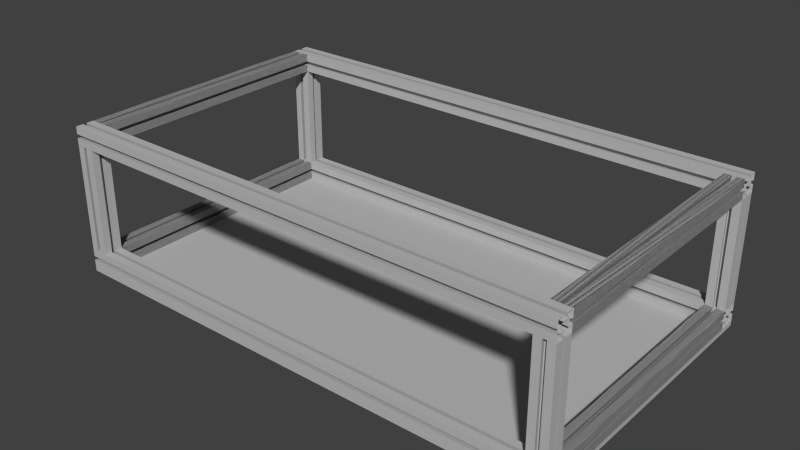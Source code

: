 # Source: base.blend  (saved by Blender 2.62.0; exported with 4.5.12 LTS)
import bpy
from mathutils import Matrix  # noqa: F401  (used for matrix-valued properties, if any)

bpy.ops.wm.read_factory_settings(use_empty=True)
scene = bpy.context.scene
scene.name = 'Scene'

# ---- collections
col_collection_1 = bpy.data.collections.new('Collection 1'); scene.collection.children.link(col_collection_1)

# ---- materials (node trees are filled in below, after node groups)
mat_material = bpy.data.materials.new('Material')
mat_material.alpha_threshold = 0.0
mat_material.use_transparent_shadow = False
mat_material.preview_render_type = 'CUBE'
mat_material.diffuse_color = (0.5, 0.5, 0.5, 1.0)
mat_material.specular_color = (0.5, 0.5, 0.5)
mat_material.roughness = 0.5
mat_material.line_color = (0.0, 0.0, 0.0, 1.0)

# ---- material node trees

# ---- world
world_world = bpy.data.worlds.new('World'); scene.world = world_world
world_world.color = (0.05088, 0.05088, 0.05088)
world_world.use_sun_shadow = False
world_world.sun_shadow_jitter_overblur = 0.0
world_world.cycles.sampling_method = 'MANUAL'
world_world.cycles.sample_map_resolution = 256

# ---- meshes
me_cube = bpy.data.meshes.new('Cube')
me_cube.from_pydata([(1.0, 1.0, -33.0), (1.0, -1.0, -33.0), (-1.0, -1.0, -33.0), (-1.0, 1.0, -33.0), (1.0, 1.0, -31.0), (1.0, -1.0, -31.0), (-1.0, -1.0, -31.0), (-1.0, 1.0, -31.0)], [], [(0, 1, 2, 3), (4, 7, 6, 5), (0, 4, 5, 1), (1, 5, 6, 2), (2, 6, 7, 3), (4, 0, 3, 7)])
me_cube.materials.append(mat_material)
me_cube.use_remesh_preserve_volume = False
me_cube.use_remesh_preserve_attributes = False
me_cube.use_mirror_vertex_groups = False
me_cube.update()
me_cube_004 = bpy.data.meshes.new('Cube.004')
me_cube_004.from_pydata([(0.15, 0.27, -0.0575), (0.15, 0.26, -0.0575), (0.153, 0.27, -0.0575), (0.153, 0.26, -0.0575), (0.147, 0.27, -0.0575), (0.147, 0.26, -0.0575), (0.152, 0.275, -0.0575), (0.152, 0.255, -0.0575), (0.148, 0.275, -0.0575), (0.148, 0.255, -0.0575), (0.16, 0.275, -0.0575), (0.16, 0.255, -0.0575), (0.14, 0.275, -0.0575), (0.14, 0.255, -0.0575), (0.16, 0.267, -0.0575), (0.16, 0.263, -0.0575), (0.14, 0.267, -0.0575), (0.14, 0.263, -0.0575), (0.155, 0.268, -0.0575), (0.155, 0.262, -0.0575), (0.145, 0.268, -0.0575), (0.145, 0.262, -0.0575), (0.155, 0.265, -0.0575), (0.145, 0.265, -0.0575), (0.145, 0.265, 0.0575), (0.155, 0.265, 0.0575), (0.145, 0.262, 0.0575), (0.145, 0.268, 0.0575), (0.155, 0.262, 0.0575), (0.155, 0.268, 0.0575), (0.14, 0.263, 0.0575), (0.14, 0.267, 0.0575), (0.16, 0.263, 0.0575), (0.16, 0.267, 0.0575), (0.14, 0.255, 0.0575), (0.14, 0.275, 0.0575), (0.16, 0.255, 0.0575), (0.16, 0.275, 0.0575), (0.148, 0.255, 0.0575), (0.148, 0.275, 0.0575), (0.152, 0.255, 0.0575), (0.152, 0.275, 0.0575), (0.147, 0.26, 0.0575), (0.147, 0.27, 0.0575), (0.153, 0.26, 0.0575), (0.153, 0.27, 0.0575), (0.15, 0.26, 0.0575), (0.15, 0.27, 0.0575)], [], [(23, 21, 26, 24), (23, 24, 27, 20), (22, 25, 28, 19), (22, 18, 29, 25), (21, 17, 30, 26), (20, 27, 31, 16), (19, 28, 32, 15), (18, 14, 33, 29), (17, 13, 34, 30), (16, 31, 35, 12), (15, 32, 36, 11), (14, 10, 37, 33), (13, 9, 38, 34), (12, 35, 39, 8), (11, 36, 40, 7), (10, 6, 41, 37), (9, 5, 42, 38), (8, 39, 43, 4), (7, 40, 44, 3), (6, 2, 45, 41), (5, 1, 46, 42), (47, 0, 4, 43), (3, 44, 46, 1), (2, 0, 47, 45)])
me_cube_004.materials.append(mat_material)
me_cube_004.use_remesh_preserve_volume = False
me_cube_004.use_remesh_preserve_attributes = False
me_cube_004.use_mirror_vertex_groups = False
me_cube_004.update()
me_cube_003 = bpy.data.meshes.new('Cube.003')
me_cube_003.from_pydata([(-0.0675, 0.27, -0.14), (-0.0675, 0.26, -0.14), (-0.0645, 0.27, -0.14), (-0.0645, 0.26, -0.14), (-0.0705, 0.27, -0.14), (-0.0705, 0.26, -0.14), (-0.0655, 0.275, -0.14), (-0.0655, 0.255, -0.14), (-0.0695, 0.275, -0.14), (-0.0695, 0.255, -0.14), (-0.0575, 0.275, -0.14), (-0.0575, 0.255, -0.14), (-0.0775, 0.275, -0.14), (-0.0775, 0.255, -0.14), (-0.0575, 0.267, -0.14), (-0.0575, 0.263, -0.14), (-0.0775, 0.267, -0.14), (-0.0775, 0.263, -0.14), (-0.0625, 0.268, -0.14), (-0.0625, 0.262, -0.14), (-0.0725, 0.268, -0.14), (-0.0725, 0.262, -0.14), (-0.0625, 0.265, -0.14), (-0.0725, 0.265, -0.14), (-0.0725, 0.265, 0.14), (-0.0625, 0.265, 0.14), (-0.0725, 0.262, 0.14), (-0.0725, 0.268, 0.14), (-0.0625, 0.262, 0.14), (-0.0625, 0.268, 0.14), (-0.0775, 0.263, 0.14), (-0.0775, 0.267, 0.14), (-0.0575, 0.263, 0.14), (-0.0575, 0.267, 0.14), (-0.0775, 0.255, 0.14), (-0.0775, 0.275, 0.14), (-0.0575, 0.255, 0.14), (-0.0575, 0.275, 0.14), (-0.0695, 0.255, 0.14), (-0.0695, 0.275, 0.14), (-0.0655, 0.255, 0.14), (-0.0655, 0.275, 0.14), (-0.0705, 0.26, 0.14), (-0.0705, 0.27, 0.14), (-0.0645, 0.26, 0.14), (-0.0645, 0.27, 0.14), (-0.0675, 0.26, 0.14), (-0.0675, 0.27, 0.14), (-0.0675, 0.27, 0.14), (-0.0675, 0.26, 0.14), (-0.0645, 0.27, 0.14), (-0.0645, 0.26, 0.14), (-0.0705, 0.27, 0.14), (-0.0705, 0.26, 0.14), (-0.0655, 0.275, 0.14), (-0.0655, 0.255, 0.14), (-0.0695, 0.275, 0.14), (-0.0695, 0.255, 0.14), (-0.0575, 0.275, 0.14), (-0.0575, 0.255, 0.14), (-0.0775, 0.275, 0.14), (-0.0775, 0.255, 0.14), (-0.0575, 0.267, 0.14), (-0.0575, 0.263, 0.14), (-0.0775, 0.267, 0.14), (-0.0775, 0.263, 0.14), (-0.0625, 0.268, 0.14), (-0.0625, 0.262, 0.14), (-0.0725, 0.268, 0.14), (-0.0725, 0.262, 0.14), (-0.0625, 0.265, 0.14), (-0.0725, 0.265, 0.14), (-0.0725, 0.265, -0.14), (-0.0625, 0.265, -0.14), (-0.0725, 0.262, -0.14), (-0.0725, 0.268, -0.14), (-0.0625, 0.262, -0.14), (-0.0625, 0.268, -0.14), (-0.0775, 0.263, -0.14), (-0.0775, 0.267, -0.14), (-0.0575, 0.263, -0.14), (-0.0575, 0.267, -0.14), (-0.0775, 0.255, -0.14), (-0.0775, 0.275, -0.14), (-0.0575, 0.255, -0.14), (-0.0575, 0.275, -0.14), (-0.0695, 0.255, -0.14), (-0.0695, 0.275, -0.14), (-0.0655, 0.255, -0.14), (-0.0655, 0.275, -0.14), (-0.0705, 0.26, -0.14), (-0.0705, 0.27, -0.14), (-0.0645, 0.26, -0.14), (-0.0645, 0.27, -0.14), (-0.0675, 0.26, -0.14), (-0.0675, 0.27, -0.14)], [], [(23, 24, 26, 21), (23, 20, 27, 24), (22, 19, 28, 25), (22, 25, 29, 18), (21, 26, 30, 17), (20, 16, 31, 27), (19, 15, 32, 28), (18, 29, 33, 14), (17, 30, 34, 13), (16, 12, 35, 31), (15, 11, 36, 32), (14, 33, 37, 10), (13, 34, 38, 9), (12, 8, 39, 35), (11, 7, 40, 36), (10, 37, 41, 6), (9, 38, 42, 5), (8, 4, 43, 39), (7, 3, 44, 40), (6, 41, 45, 2), (5, 42, 46, 1), (4, 0, 47, 43), (3, 1, 46, 44), (47, 0, 2, 45), (45, 50, 48, 47), (44, 46, 49, 51), (43, 47, 48, 52), (42, 53, 49, 46), (41, 54, 50, 45), (40, 44, 51, 55), (39, 43, 52, 56), (38, 57, 53, 42), (37, 58, 54, 41), (36, 40, 55, 59), (35, 39, 56, 60), (34, 61, 57, 38), (33, 62, 58, 37), (32, 36, 59, 63), (31, 35, 60, 64), (30, 65, 61, 34), (29, 66, 62, 33), (28, 32, 63, 67), (27, 31, 64, 68), (26, 69, 65, 30), (25, 70, 66, 29), (25, 28, 67, 70), (24, 27, 68, 71), (24, 71, 69, 26), (21, 74, 72, 23), (20, 23, 72, 75), (19, 22, 73, 76), (18, 77, 73, 22), (17, 78, 74, 21), (16, 20, 75, 79), (15, 19, 76, 80), (14, 81, 77, 18), (13, 82, 78, 17), (12, 16, 79, 83), (11, 15, 80, 84), (10, 85, 81, 14), (9, 86, 82, 13), (8, 12, 83, 87), (7, 11, 84, 88), (6, 89, 85, 10), (5, 90, 86, 9), (4, 8, 87, 91), (3, 7, 88, 92), (2, 93, 89, 6), (1, 94, 90, 5), (0, 4, 91, 95), (1, 3, 92, 94), (0, 95, 93, 2), (69, 71, 72, 74), (68, 75, 72, 71), (67, 76, 73, 70), (66, 70, 73, 77), (65, 69, 74, 78), (64, 79, 75, 68), (63, 80, 76, 67), (62, 66, 77, 81), (61, 65, 78, 82), (60, 83, 79, 64), (59, 84, 80, 63), (58, 62, 81, 85), (57, 61, 82, 86), (56, 87, 83, 60), (55, 88, 84, 59), (54, 58, 85, 89), (53, 57, 86, 90), (52, 91, 87, 56), (51, 92, 88, 55), (50, 54, 89, 93), (49, 53, 90, 94), (48, 95, 91, 52), (49, 94, 92, 51), (48, 50, 93, 95)])
me_cube_003.materials.append(mat_material)
me_cube_003.use_remesh_preserve_volume = False
me_cube_003.use_remesh_preserve_attributes = False
me_cube_003.use_mirror_vertex_groups = False
me_cube_003.update()
me_cube_000 = bpy.data.meshes.new('Cube.000')
me_cube_000.from_pydata([(0.15, 0.0725, -0.275), (0.15, 0.0625, -0.275), (0.153, 0.0725, -0.275), (0.153, 0.0625, -0.275), (0.147, 0.0725, -0.275), (0.147, 0.0625, -0.275), (0.152, 0.0775, -0.275), (0.152, 0.0575, -0.275), (0.148, 0.0775, -0.275), (0.148, 0.0575, -0.275), (0.16, 0.0775, -0.275), (0.16, 0.0575, -0.275), (0.14, 0.0775, -0.275), (0.14, 0.0575, -0.275), (0.16, 0.0695, -0.275), (0.16, 0.0655, -0.275), (0.14, 0.0695, -0.275), (0.14, 0.0655, -0.275), (0.155, 0.0705, -0.275), (0.155, 0.0645, -0.275), (0.145, 0.0705, -0.275), (0.145, 0.0645, -0.275), (0.155, 0.0675, -0.275), (0.145, 0.0675, -0.275), (0.145, 0.0675, -0.275), (0.155, 0.0675, -0.275), (0.145, 0.0645, -0.275), (0.145, 0.0705, -0.275), (0.155, 0.0645, -0.275), (0.155, 0.0705, -0.275), (0.14, 0.0655, -0.275), (0.14, 0.0695, -0.275), (0.16, 0.0655, -0.275), (0.16, 0.0695, -0.275), (0.14, 0.0575, -0.275), (0.14, 0.0775, -0.275), (0.16, 0.0575, -0.275), (0.16, 0.0775, -0.275), (0.148, 0.0575, -0.275), (0.148, 0.0775, -0.275), (0.152, 0.0575, -0.275), (0.152, 0.0775, -0.275), (0.147, 0.0625, -0.275), (0.147, 0.0725, -0.275), (0.153, 0.0625, -0.275), (0.153, 0.0725, -0.275), (0.15, 0.0625, -0.275), (0.15, 0.0725, -0.275), (0.15, 0.0725, 0.275), (0.15, 0.0625, 0.275), (0.153, 0.0725, 0.275), (0.153, 0.0625, 0.275), (0.147, 0.0725, 0.275), (0.147, 0.0625, 0.275), (0.152, 0.0775, 0.275), (0.152, 0.0575, 0.275), (0.148, 0.0775, 0.275), (0.148, 0.0575, 0.275), (0.16, 0.0775, 0.275), (0.16, 0.0575, 0.275), (0.14, 0.0775, 0.275), (0.14, 0.0575, 0.275), (0.16, 0.0695, 0.275), (0.16, 0.0655, 0.275), (0.14, 0.0695, 0.275), (0.14, 0.0655, 0.275), (0.155, 0.0705, 0.275), (0.155, 0.0645, 0.275), (0.145, 0.0705, 0.275), (0.145, 0.0645, 0.275), (0.155, 0.0675, 0.275), (0.145, 0.0675, 0.275)], [], [(23, 21, 26, 24), (23, 24, 27, 20), (22, 25, 28, 19), (22, 18, 29, 25), (21, 17, 30, 26), (20, 27, 31, 16), (19, 28, 32, 15), (18, 14, 33, 29), (17, 13, 34, 30), (16, 31, 35, 12), (15, 32, 36, 11), (14, 10, 37, 33), (13, 9, 38, 34), (12, 35, 39, 8), (11, 36, 40, 7), (10, 6, 41, 37), (9, 5, 42, 38), (8, 39, 43, 4), (7, 40, 44, 3), (6, 2, 45, 41), (5, 1, 46, 42), (47, 0, 4, 43), (3, 44, 46, 1), (2, 0, 47, 45), (45, 47, 48, 50), (44, 51, 49, 46), (43, 52, 48, 47), (42, 46, 49, 53), (41, 45, 50, 54), (40, 55, 51, 44), (39, 56, 52, 43), (38, 42, 53, 57), (37, 41, 54, 58), (36, 59, 55, 40), (35, 60, 56, 39), (34, 38, 57, 61), (33, 37, 58, 62), (32, 63, 59, 36), (31, 64, 60, 35), (30, 34, 61, 65), (29, 33, 62, 66), (28, 67, 63, 32), (27, 68, 64, 31), (26, 30, 65, 69), (25, 29, 66, 70), (25, 70, 67, 28), (24, 71, 68, 27), (24, 26, 69, 71)])
me_cube_000.materials.append(mat_material)
me_cube_000.use_remesh_preserve_volume = False
me_cube_000.use_remesh_preserve_attributes = False
me_cube_000.use_mirror_vertex_groups = False
me_cube_000.update()

# ---- objects
ob_cube = bpy.data.objects.new('Cube', me_cube)
ob_cube_004 = bpy.data.objects.new('Cube.004', me_cube_004)
ob_cube_003 = bpy.data.objects.new('Cube.003', me_cube_003)
ob_cube_001 = bpy.data.objects.new('Cube.001', me_cube_000)

# ---- transforms, parenting, visibility, modifiers, constraints
ob_cube.location = (0.0, 0.0, 0.0)
ob_cube.scale = (0.275, 0.16, 0.0025)
ob_cube.lineart.crease_threshold = 0.0
ob_cube_004.location = (0.0, 0.0, 0.0)
ob_cube_004.rotation_euler = (0.0, -0.0, 1.571)
ob_cube_004.lineart.crease_threshold = 0.0
_m = ob_cube_004.modifiers.new('Mirror', 'MIRROR')
_m.use_axis = (True, True, False)
ob_cube_003.location = (0.0, 0.0, 0.0)
ob_cube_003.rotation_euler = (-1.571, 1.571, 0.0)
ob_cube_003.lineart.crease_threshold = 0.0
_m = ob_cube_003.modifiers.new('Mirror', 'MIRROR')
_m.use_axis = (True, True, False)
ob_cube_001.location = (0.0, 0.0, 0.0)
ob_cube_001.rotation_euler = (1.571, -0.0, 1.571)
ob_cube_001.lineart.crease_threshold = 0.0
_m = ob_cube_001.modifiers.new('Mirror', 'MIRROR')
_m.use_axis = (True, True, False)

# ---- collection membership
col_collection_1.objects.link(ob_cube)
col_collection_1.objects.link(ob_cube_004)
col_collection_1.objects.link(ob_cube_003)
col_collection_1.objects.link(ob_cube_001)

# ---- scene / render settings (as saved in the file)
scene.frame_start = 1; scene.frame_end = 250; scene.frame_set(1)
scene.render.engine = 'BLENDER_EEVEE_NEXT'
scene.render.image_settings.color_mode = 'RGB'
scene.render.image_settings.compression = 90
scene.render.resolution_percentage = 50
scene.render.dither_intensity = 0.0
scene.render.bake_margin = 2
scene.render.bake_bias = 0.0
scene.cycles.use_denoising = False
scene.cycles.samples = 10
scene.cycles.sampling_pattern = 'TABULATED_SOBOL'
scene.cycles.light_sampling_threshold = 0.0
scene.cycles.use_adaptive_sampling = False
scene.cycles.use_light_tree = False
scene.cycles.blur_glossy = 0.0
scene.cycles.volume_bounces = 1
scene.cycles.pixel_filter_type = 'GAUSSIAN'
scene.cycles.sample_clamp_indirect = 0.0
scene.view_settings.view_transform = 'Standard'
bpy.context.view_layer.update()

# ---- added for rendering (the .blend has no active camera and no usable light): camera, sun
cam_auto = bpy.data.cameras.new('AutoCamera')
cam_auto.lens = 50.0
cam_auto.sensor_width = 36.0
cam_auto.clip_end = 1000.0
ob_auto_camera = bpy.data.objects.new('AutoCamera', cam_auto)
scene.collection.objects.link(ob_auto_camera)
ob_auto_camera.location = (0.607063, -0.728476, 0.48315)
ob_auto_camera.rotation_euler = (1.09748, -7.21219e-08, 0.694738)
scene.camera = ob_auto_camera
light_auto_sun = bpy.data.lights.new('AutoSun', 'SUN')
light_auto_sun.energy = 3.0
light_auto_sun.angle = 0.0523599
ob_auto_sun = bpy.data.objects.new('AutoSun', light_auto_sun)
scene.collection.objects.link(ob_auto_sun)
ob_auto_sun.rotation_euler = (0.872665, 0.174533, 0.523599)
bpy.context.view_layer.update()

